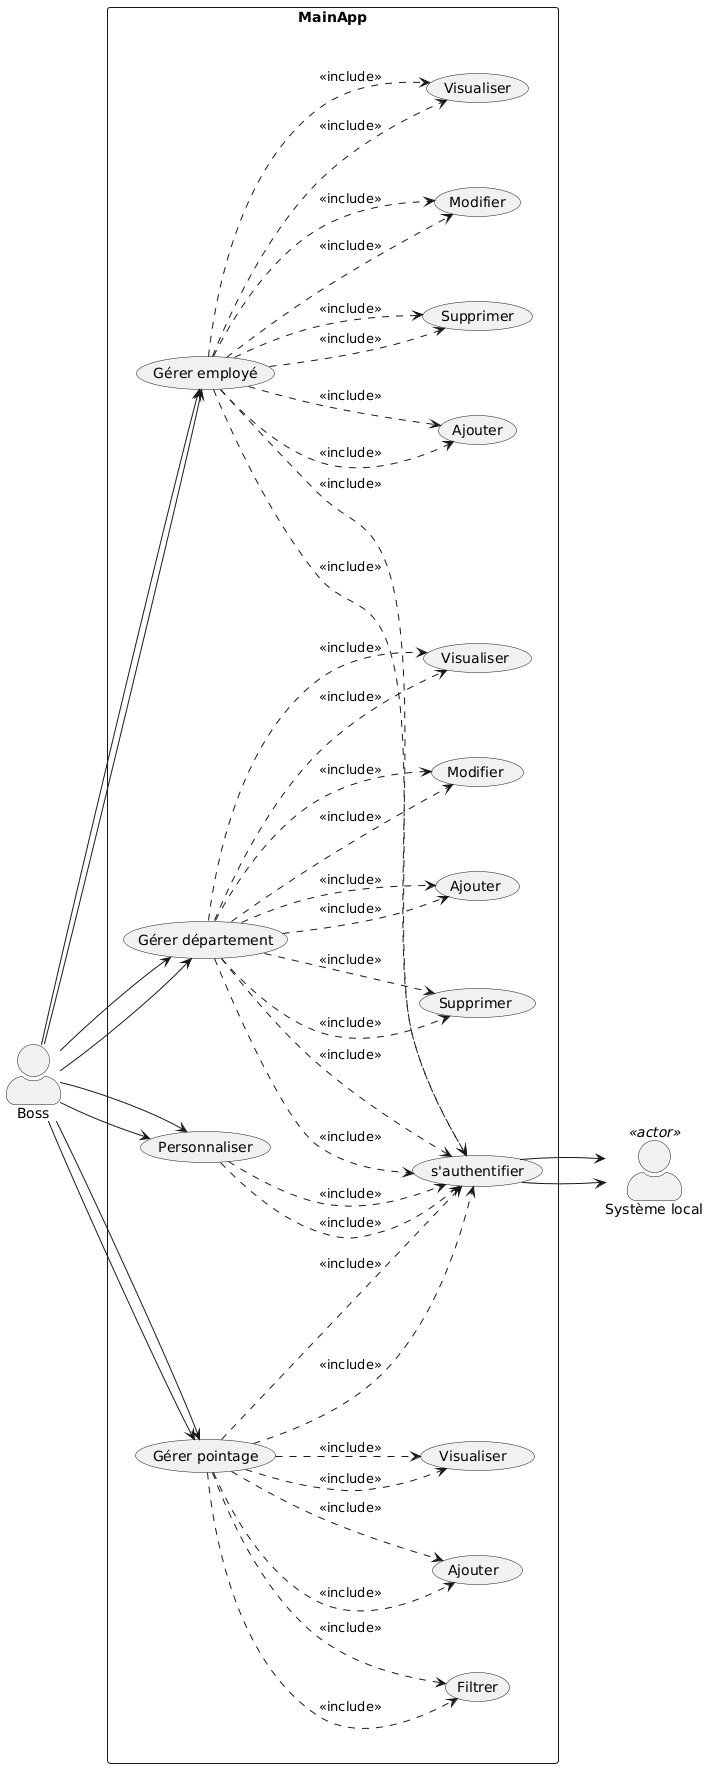

The diagram above was rendered by PlantUML. Its source (embedded in the PNG):
@startuml
left to right direction
skinparam actorStyle awesome

actor "Boss" as Boss
actor "Système local" <<actor>> as SL

rectangle "MainApp" {

  usecase "Gérer employé" as GE
  usecase "Ajouter" as GE_A
  usecase "Supprimer" as GE_S
  usecase "Modifier" as GE_M
  usecase "Visualiser" as GE_V

  usecase "Gérer département" as GD
  usecase "Ajouter " as GD_A
  usecase "Supprimer " as GD_S
  usecase "Modifier " as GD_M
  usecase "Visualiser " as GD_V

  usecase "Gérer pointage" as GP
  usecase "Ajouter  " as GP_A
  usecase "Filtrer" as GP_F
  usecase "Visualiser  " as GP_V

  usecase "s'authentifier" as AUTH
  usecase "Personnaliser" as PERS
}

Boss --> GE
Boss --> GD
Boss --> GP
Boss --> PERS

GE ..> GE_A : <<include>>
GE ..> GE_S : <<include>>
GE ..> GE_M : <<include>>
GE ..> GE_V : <<include>>

GD ..> GD_A : <<include>>
GD ..> GD_S : <<include>>
GD ..> GD_M : <<include>>
GD ..> GD_V : <<include>>

GP ..> GP_A : <<include>>
GP ..> GP_F : <<include>>
GP ..> GP_V : <<include>>

GE ..> AUTH : <<include>>
GD ..> AUTH : <<include>>
GP ..> AUTH : <<include>>
PERS ..> AUTH : <<include>>

AUTH --> SL


left to right direction
skinparam actorStyle awesome

actor "Boss" as Boss
actor "Système local" <<actor>> as SL

rectangle "MainApp" {

  usecase "Gérer employé" as GE
  usecase "Ajouter" as GE_A
  usecase "Supprimer" as GE_S
  usecase "Modifier" as GE_M
  usecase "Visualiser" as GE_V

  usecase "Gérer département" as GD
  usecase "Ajouter " as GD_A
  usecase "Supprimer " as GD_S
  usecase "Modifier " as GD_M
  usecase "Visualiser " as GD_V

  usecase "Gérer pointage" as GP
  usecase "Ajouter  " as GP_A
  usecase "Filtrer" as GP_F
  usecase "Visualiser  " as GP_V

  usecase "s'authentifier" as AUTH
  usecase "Personnaliser" as PERS
}

Boss --> GE
Boss --> GD
Boss --> GP
Boss --> PERS

GE ..> GE_A : <<include>>
GE ..> GE_S : <<include>>
GE ..> GE_M : <<include>>
GE ..> GE_V : <<include>>

GD ..> GD_A : <<include>>
GD ..> GD_S : <<include>>
GD ..> GD_M : <<include>>
GD ..> GD_V : <<include>>

GP ..> GP_A : <<include>>
GP ..> GP_F : <<include>>
GP ..> GP_V : <<include>>

GE ..> AUTH : <<include>>
GD ..> AUTH : <<include>>
GP ..> AUTH : <<include>>
PERS ..> AUTH : <<include>>

AUTH --> SL
@enduml